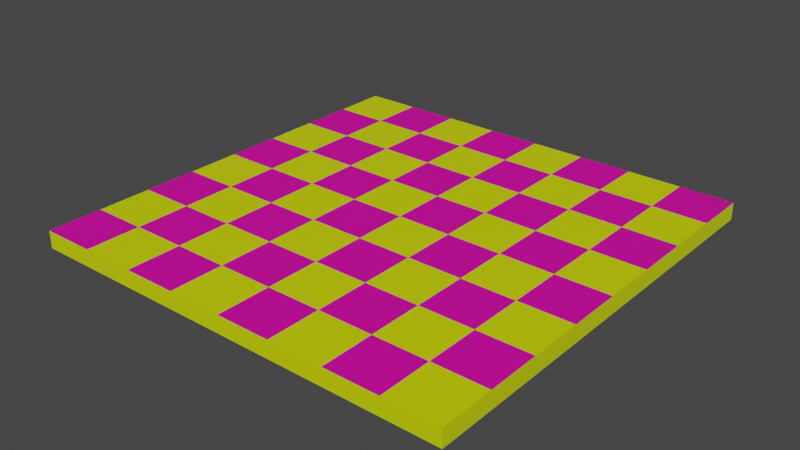 # Source: Disco.blend  (saved by Blender 2.80.75; exported with 4.5.12 LTS)
import bpy
from mathutils import Matrix  # noqa: F401  (used for matrix-valued properties, if any)

bpy.ops.wm.read_factory_settings(use_empty=True)
scene = bpy.context.scene
scene.name = 'Scene'

# ---- collections
col_collection = bpy.data.collections.new('Collection'); scene.collection.children.link(col_collection)

# ---- materials (node trees are filled in below, after node groups)
mat_material = bpy.data.materials.new('Material')
mat_material.alpha_threshold = 0.0
mat_material.use_transparent_shadow = False
mat_material.line_color = (0.0, 0.0, 0.0, 1.0)
mat_material_001 = bpy.data.materials.new('Material.001')
mat_material_001.use_transparent_shadow = False

# ---- material node trees
mat_material.use_nodes = True; mat_material.node_tree.nodes.clear()
_N = mat_material.node_tree.nodes; _L = mat_material.node_tree.links
n0 = _N.new('ShaderNodeOutputMaterial'); n0.name = 'Material Output'; n0.location = (300, 300)
n1 = _N.new('ShaderNodeBsdfPrincipled'); n1.name = 'Principled BSDF'; n1.location = (10, 300)
n1.distribution = 'GGX'
n1.subsurface_method = 'BURLEY'
n1.inputs[0].default_value = (0.6742, 0.8, 0.0, 1.0)
n1.inputs[2].default_value = 0.4
n1.inputs[3].default_value = 1.45
n1.inputs[27].default_value = (0.0, 0.0, 0.0, 1.0)
n1.inputs[28].default_value = 1.0
_L.new(n1.outputs[0], n0.inputs[0])
n0.is_active_output = True
mat_material_001.use_nodes = True; mat_material_001.node_tree.nodes.clear()
_N = mat_material_001.node_tree.nodes; _L = mat_material_001.node_tree.links
n0 = _N.new('ShaderNodeOutputMaterial'); n0.name = 'Material Output'; n0.location = (300, 300)
n1 = _N.new('ShaderNodeBsdfPrincipled'); n1.name = 'Principled BSDF'; n1.location = (10, 300)
n1.distribution = 'GGX'
n1.subsurface_method = 'BURLEY'
n1.inputs[0].default_value = (0.8, 0.0, 0.374, 1.0)
n1.inputs[3].default_value = 1.45
n1.inputs[27].default_value = (0.0, 0.0, 0.0, 1.0)
n1.inputs[28].default_value = 1.0
_L.new(n1.outputs[0], n0.inputs[0])
n0.is_active_output = True

# ---- world
world_world = bpy.data.worlds.new('World'); scene.world = world_world
world_world.use_nodes = True; world_world.node_tree.nodes.clear()
_N = world_world.node_tree.nodes; _L = world_world.node_tree.links
n0 = _N.new('ShaderNodeOutputWorld'); n0.name = 'World Output'; n0.location = (300, 300)
n1 = _N.new('ShaderNodeBackground'); n1.name = 'Background'; n1.location = (10, 300)
n1.inputs[0].default_value = (0.05088, 0.05088, 0.05088, 1.0)
_L.new(n1.outputs[0], n0.inputs[0])
n0.is_active_output = True
world_world.color = (0.05088, 0.05088, 0.05088)
world_world.use_sun_shadow = False
world_world.sun_shadow_jitter_overblur = 0.0

# ---- meshes
me_cube = bpy.data.meshes.new('Cube')
me_cube.from_pydata([(1.0, 1.0, 1.0), (1.0, 1.0, -1.0), (1.0, -1.0, 1.0), (1.0, -1.0, -1.0), (-1.0, 1.0, 1.0), (-1.0, 1.0, -1.0), (-1.0, -1.0, 1.0), (-1.0, -1.0, -1.0), (-1.0, 0.0, -1.0), (1.0, 0.0, 1.0), (-1.0, 0.0, 1.0), (1.0, 0.0, -1.0), (-1.0, 0.5, 1.0), (1.0, 0.5, -1.0), (-1.0, 0.5, -1.0), (1.0, 0.5, 1.0), (-1.0, -0.5, -1.0), (1.0, -0.5, 1.0), (-1.0, -0.5, 1.0), (1.0, -0.5, -1.0), (-1.0, 0.75, 1.0), (1.0, 0.75, -1.0), (-1.0, 0.75, -1.0), (1.0, 0.75, 1.0), (-1.0, 0.25, -1.0), (1.0, 0.25, 1.0), (-1.0, 0.25, 1.0), (1.0, 0.25, -1.0), (-1.0, -0.25, 1.0), (1.0, -0.25, -1.0), (-1.0, -0.25, -1.0), (1.0, -0.25, 1.0), (-1.0, -0.75, -1.0), (1.0, -0.75, 1.0), (-1.0, -0.75, 1.0), (1.0, -0.75, -1.0), (0.0, 1.0, -1.0), (0.0, -1.0, 1.0), (0.0, -1.0, -1.0), (0.0, 1.0, 1.0), (0.0, 0.0, -1.0), (0.0, 0.0, 1.0), (0.0, 0.5, 1.0), (0.0, 0.5, -1.0), (0.0, -0.5, -1.0), (0.0, -0.5, 1.0), (0.0, 0.75, -1.0), (0.0, 0.75, 1.0), (0.0, 0.25, 1.0), (0.0, 0.25, -1.0), (0.0, -0.25, 1.0), (0.0, -0.25, -1.0), (0.0, -0.75, -1.0), (0.0, -0.75, 1.0), (-0.5, 1.0, -1.0), (-0.5, -1.0, 1.0), (-0.5, 0.0, -1.0), (-0.5, 0.5, -1.0), (-0.5, -0.5, -1.0), (-0.5, 0.75, -1.0), (-0.5, 0.25, -1.0), (-0.5, -0.25, -1.0), (-0.5, -0.75, -1.0), (-0.5, -1.0, -1.0), (-0.5, 1.0, 1.0), (-0.5, 0.0, 1.0), (-0.5, 0.5, 1.0), (-0.5, -0.5, 1.0), (-0.5, 0.75, 1.0), (-0.5, 0.25, 1.0), (-0.5, -0.25, 1.0), (-0.5, -0.75, 1.0), (0.5, -1.0, -1.0), (0.5, 1.0, 1.0), (0.5, 0.0, 1.0), (0.5, 0.5, 1.0), (0.5, -0.5, 1.0), (0.5, 0.75, 1.0), (0.5, 0.25, 1.0), (0.5, -0.25, 1.0), (0.5, -0.75, 1.0), (0.5, 1.0, -1.0), (0.5, -1.0, 1.0), (0.5, 0.0, -1.0), (0.5, 0.5, -1.0), (0.5, -0.5, -1.0), (0.5, 0.75, -1.0), (0.5, 0.25, -1.0), (0.5, -0.25, -1.0), (0.5, -0.75, -1.0), (0.75, -1.0, -1.0), (0.75, 1.0, 1.0), (0.75, 0.0, 1.0), (0.75, 0.5, 1.0), (0.75, -0.5, 1.0), (0.75, 0.75, 1.0), (0.75, 0.25, 1.0), (0.75, -0.25, 1.0), (0.75, -0.75, 1.0), (0.75, 1.0, -1.0), (0.75, -1.0, 1.0), (0.75, 0.0, -1.0), (0.75, 0.5, -1.0), (0.75, -0.5, -1.0), (0.75, 0.75, -1.0), (0.75, 0.25, -1.0), (0.75, -0.25, -1.0), (0.75, -0.75, -1.0), (0.25, 1.0, -1.0), (0.25, -1.0, 1.0), (0.25, 0.0, -1.0), (0.25, 0.5, -1.0), (0.25, -0.5, -1.0), (0.25, 0.75, -1.0), (0.25, 0.25, -1.0), (0.25, -0.25, -1.0), (0.25, -0.75, -1.0), (0.25, -1.0, -1.0), (0.25, 1.0, 1.0), (0.25, 0.0, 1.0), (0.25, 0.5, 1.0), (0.25, -0.5, 1.0), (0.25, 0.75, 1.0), (0.25, 0.25, 1.0), (0.25, -0.25, 1.0), (0.25, -0.75, 1.0), (-0.2528, -1.0, -1.0), (-0.2528, 1.0, 1.0), (-0.2528, 0.0, 1.0), (-0.2528, 0.5, 1.0), (-0.2528, -0.5, 1.0), (-0.2528, 0.75, 1.0), (-0.2528, 0.25, 1.0), (-0.2528, -0.25, 1.0), (-0.2528, -0.75, 1.0), (-0.2528, 1.0, -1.0), (-0.2528, -1.0, 1.0), (-0.2528, 0.0, -1.0), (-0.2528, 0.5, -1.0), (-0.2528, -0.5, -1.0), (-0.2528, 0.75, -1.0), (-0.2528, 0.25, -1.0), (-0.2528, -0.25, -1.0), (-0.2528, -0.75, -1.0), (-0.75, 1.0, -1.0), (-0.75, -1.0, 1.0), (-0.75, 0.0, -1.0), (-0.75, 0.5, -1.0), (-0.75, -0.5, -1.0), (-0.75, 0.75, -1.0), (-0.75, 0.25, -1.0), (-0.75, -0.25, -1.0), (-0.75, -0.75, -1.0), (-0.75, -1.0, -1.0), (-0.75, 1.0, 1.0), (-0.75, 0.0, 1.0), (-0.75, 0.5, 1.0), (-0.75, -0.5, 1.0), (-0.75, 0.75, 1.0), (-0.75, 0.25, 1.0), (-0.75, -0.25, 1.0), (-0.75, -0.75, 1.0)], [], [(161, 34, 6, 145), (153, 145, 6, 7), (22, 20, 4, 5), (107, 35, 3, 90), (35, 33, 2, 3), (99, 91, 0, 1), (27, 25, 9, 11), (105, 27, 11, 101), (30, 28, 10, 8), (159, 26, 10, 155), (158, 20, 12, 156), (104, 21, 13, 102), (21, 23, 15, 13), (24, 26, 12, 14), (32, 34, 18, 16), (29, 31, 17, 19), (106, 29, 19, 103), (160, 28, 18, 157), (1, 0, 23, 21), (99, 1, 21, 104), (154, 4, 20, 158), (14, 12, 20, 22), (8, 10, 26, 24), (156, 12, 26, 159), (102, 13, 27, 105), (13, 15, 25, 27), (155, 10, 28, 160), (101, 11, 29, 106), (11, 9, 31, 29), (16, 18, 28, 30), (7, 6, 34, 32), (19, 17, 33, 35), (103, 19, 35, 107), (157, 18, 34, 161), (121, 45, 53, 125), (139, 44, 52, 143), (137, 40, 51, 142), (119, 41, 50, 124), (138, 43, 49, 141), (120, 42, 48, 123), (118, 39, 47, 122), (135, 36, 46, 140), (124, 50, 45, 121), (142, 51, 44, 139), (140, 46, 43, 138), (122, 47, 42, 120), (123, 48, 41, 119), (141, 49, 40, 137), (135, 127, 39, 36), (143, 52, 38, 126), (117, 109, 37, 38), (125, 53, 37, 109), (152, 62, 63, 153), (144, 154, 64, 54), (150, 60, 56, 146), (149, 59, 57, 147), (151, 61, 58, 148), (144, 54, 59, 149), (147, 57, 60, 150), (146, 56, 61, 151), (148, 58, 62, 152), (130, 67, 71, 134), (128, 65, 70, 133), (129, 66, 69, 132), (127, 64, 68, 131), (133, 70, 67, 130), (131, 68, 66, 129), (132, 69, 65, 128), (126, 136, 55, 63), (134, 71, 55, 136), (98, 80, 82, 100), (90, 100, 82, 72), (96, 78, 74, 92), (95, 77, 75, 93), (97, 79, 76, 94), (91, 73, 77, 95), (93, 75, 78, 96), (92, 74, 79, 97), (94, 76, 80, 98), (112, 85, 89, 116), (110, 83, 88, 115), (111, 84, 87, 114), (108, 81, 86, 113), (115, 88, 85, 112), (113, 86, 84, 111), (114, 87, 83, 110), (108, 118, 73, 81), (116, 89, 72, 117), (17, 94, 98, 33), (9, 92, 97, 31), (15, 93, 96, 25), (0, 91, 95, 23), (31, 97, 94, 17), (23, 95, 93, 15), (25, 96, 92, 9), (3, 2, 100, 90), (33, 98, 100, 2), (85, 103, 107, 89), (83, 101, 106, 88), (84, 102, 105, 87), (81, 99, 104, 86), (88, 106, 103, 85), (86, 104, 102, 84), (87, 105, 101, 83), (81, 73, 91, 99), (89, 107, 90, 72), (52, 116, 117, 38), (36, 39, 118, 108), (49, 114, 110, 40), (46, 113, 111, 43), (51, 115, 112, 44), (36, 108, 113, 46), (43, 111, 114, 49), (40, 110, 115, 51), (44, 112, 116, 52), (80, 125, 109, 82), (72, 82, 109, 117), (78, 123, 119, 74), (77, 122, 120, 75), (79, 124, 121, 76), (73, 118, 122, 77), (75, 120, 123, 78), (74, 119, 124, 79), (76, 121, 125, 80), (53, 134, 136, 37), (38, 37, 136, 126), (48, 132, 128, 41), (47, 131, 129, 42), (50, 133, 130, 45), (39, 127, 131, 47), (42, 129, 132, 48), (41, 128, 133, 50), (45, 130, 134, 53), (62, 143, 126, 63), (54, 64, 127, 135), (60, 141, 137, 56), (59, 140, 138, 57), (61, 142, 139, 58), (54, 135, 140, 59), (57, 138, 141, 60), (56, 137, 142, 61), (58, 139, 143, 62), (16, 148, 152, 32), (8, 146, 151, 30), (14, 147, 150, 24), (5, 144, 149, 22), (30, 151, 148, 16), (22, 149, 147, 14), (24, 150, 146, 8), (5, 4, 154, 144), (32, 152, 153, 7), (67, 157, 161, 71), (65, 155, 160, 70), (66, 156, 159, 69), (64, 154, 158, 68), (70, 160, 157, 67), (68, 158, 156, 66), (69, 159, 155, 65), (63, 55, 145, 153), (71, 161, 145, 55)])
me_cube.polygons.foreach_set('material_index', [1, 0, 0, 0, 0, 0, 0, 0, 0, 1, 1, 0, 0, 0, 0, 0, 0, 1, 0, 0, 0, 0, 0, 0, 0, 0, 0, 0, 0, 0, 0, 0, 0, 0, 0, 0, 0, 0, 0, 0, 0, 0, 1, 0, 0, 1, 1, 0, 0, 0, 0, 1, 0, 0, 0, 0, 0, 0, 0, 0, 0, 0, 0, 0, 0, 1, 1, 1, 0, 1, 1, 0, 1, 1, 1, 0, 0, 0, 0, 0, 0, 0, 0, 0, 0, 0, 0, 0, 1, 1, 1, 1, 0, 0, 0, 0, 0, 0, 0, 0, 0, 0, 0, 0, 0, 0, 0, 0, 0, 0, 0, 0, 0, 0, 0, 0, 0, 0, 0, 0, 1, 1, 1, 1, 0, 0, 0, 0, 0, 1, 1, 1, 1, 0, 0, 0, 0, 0, 0, 0, 0, 0, 0, 0, 0, 0, 0, 0, 0, 0, 0, 1, 1, 1, 1, 0, 0, 0, 0, 0])
_uv = me_cube.uv_layers.new(name='UVMap')
_uv.uv.foreach_set('vector', [0.5938, 0.2188, 0.625, 0.2188, 0.625, 0.25, 0.5938, 0.25, 0.375, 0.4688, 0.625, 0.4688, 0.625, 0.5, 0.375, 0.5, 0.375, 0.7188, 0.625, 0.7188, 0.625, 0.75, 0.375, 0.75, 0.5938, 0.9688, 0.625, 0.9688, 0.625, 1.0, 0.5938, 1.0, 0.125, 0.7188, 0.375, 0.7188, 0.375, 0.75, 0.125, 0.75, 0.625, 0.7188, 0.875, 0.7188, 0.875, 0.75, 0.625, 0.75, 0.125, 0.5938, 0.375, 0.5938, 0.375, 0.625, 0.125, 0.625, 0.5938, 0.8438, 0.625, 0.8438, 0.625, 0.875, 0.5938, 0.875, 0.375, 0.5938, 0.625, 0.5938, 0.625, 0.625, 0.375, 0.625, 0.5938, 0.09375, 0.625, 0.09375, 0.625, 0.125, 0.5938, 0.125, 0.5938, 0.03125, 0.625, 0.03125, 0.625, 0.0625, 0.5938, 0.0625, 0.5938, 0.7812, 0.625, 0.7812, 0.625, 0.8125, 0.5938, 0.8125, 0.125, 0.5312, 0.375, 0.5312, 0.375, 0.5625, 0.125, 0.5625, 0.375, 0.6562, 0.625, 0.6562, 0.625, 0.6875, 0.375, 0.6875, 0.375, 0.5312, 0.625, 0.5312, 0.625, 0.5625, 0.375, 0.5625, 0.125, 0.6562, 0.375, 0.6562, 0.375, 0.6875, 0.125, 0.6875, 0.5938, 0.9062, 0.625, 0.9062, 0.625, 0.9375, 0.5938, 0.9375, 0.5938, 0.1562, 0.625, 0.1562, 0.625, 0.1875, 0.5938, 0.1875, 0.125, 0.5, 0.375, 0.5, 0.375, 0.5312, 0.125, 0.5312, 0.5938, 0.75, 0.625, 0.75, 0.625, 0.7812, 0.5938, 0.7812, 0.5938, 0.0, 0.625, 0.0, 0.625, 0.03125, 0.5938, 0.03125, 0.375, 0.6875, 0.625, 0.6875, 0.625, 0.7188, 0.375, 0.7188, 0.375, 0.625, 0.625, 0.625, 0.625, 0.6562, 0.375, 0.6562, 0.5938, 0.0625, 0.625, 0.0625, 0.625, 0.09375, 0.5938, 0.09375, 0.5938, 0.8125, 0.625, 0.8125, 0.625, 0.8438, 0.5938, 0.8438, 0.125, 0.5625, 0.375, 0.5625, 0.375, 0.5938, 0.125, 0.5938, 0.5938, 0.125, 0.625, 0.125, 0.625, 0.1562, 0.5938, 0.1562, 0.5938, 0.875, 0.625, 0.875, 0.625, 0.9062, 0.5938, 0.9062, 0.125, 0.625, 0.375, 0.625, 0.375, 0.6562, 0.125, 0.6562, 0.375, 0.5625, 0.625, 0.5625, 0.625, 0.5938, 0.375, 0.5938, 0.375, 0.5, 0.625, 0.5, 0.625, 0.5312, 0.375, 0.5312, 0.125, 0.6875, 0.375, 0.6875, 0.375, 0.7188, 0.125, 0.7188, 0.5938, 0.9375, 0.625, 0.9375, 0.625, 0.9688, 0.5938, 0.9688, 0.5938, 0.1875, 0.625, 0.1875, 0.625, 0.2188, 0.5938, 0.2188, 0.4688, 0.1875, 0.5, 0.1875, 0.5, 0.2188, 0.4688, 0.2188, 0.4684, 0.9375, 0.5, 0.9375, 0.5, 0.9688, 0.4684, 0.9688, 0.4684, 0.875, 0.5, 0.875, 0.5, 0.9062, 0.4684, 0.9062, 0.4688, 0.125, 0.5, 0.125, 0.5, 0.1562, 0.4688, 0.1562, 0.4684, 0.8125, 0.5, 0.8125, 0.5, 0.8438, 0.4684, 0.8438, 0.4688, 0.0625, 0.5, 0.0625, 0.5, 0.09375, 0.4688, 0.09375, 0.4688, 0.0, 0.5, 0.0, 0.5, 0.03125, 0.4688, 0.03125, 0.4684, 0.75, 0.5, 0.75, 0.5, 0.7812, 0.4684, 0.7812, 0.4688, 0.1562, 0.5, 0.1562, 0.5, 0.1875, 0.4688, 0.1875, 0.4684, 0.9062, 0.5, 0.9062, 0.5, 0.9375, 0.4684, 0.9375, 0.4684, 0.7812, 0.5, 0.7812, 0.5, 0.8125, 0.4684, 0.8125, 0.4688, 0.03125, 0.5, 0.03125, 0.5, 0.0625, 0.4688, 0.0625, 0.4688, 0.09375, 0.5, 0.09375, 0.5, 0.125, 0.4688, 0.125, 0.4684, 0.8438, 0.5, 0.8438, 0.5, 0.875, 0.4684, 0.875, 0.625, 0.5934, 0.875, 0.5934, 0.875, 0.625, 0.625, 0.625, 0.4684, 0.9688, 0.5, 0.9688, 0.5, 1.0, 0.4684, 1.0, 0.375, 0.3438, 0.625, 0.3438, 0.625, 0.375, 0.375, 0.375, 0.4688, 0.2188, 0.5, 0.2188, 0.5, 0.25, 0.4688, 0.25, 0.4062, 0.9688, 0.4375, 0.9688, 0.4375, 1.0, 0.4062, 1.0, 0.625, 0.5312, 0.875, 0.5312, 0.875, 0.5625, 0.625, 0.5625, 0.4062, 0.8438, 0.4375, 0.8438, 0.4375, 0.875, 0.4062, 0.875, 0.4062, 0.7812, 0.4375, 0.7812, 0.4375, 0.8125, 0.4062, 0.8125, 0.4062, 0.9062, 0.4375, 0.9062, 0.4375, 0.9375, 0.4062, 0.9375, 0.4062, 0.75, 0.4375, 0.75, 0.4375, 0.7812, 0.4062, 0.7812, 0.4062, 0.8125, 0.4375, 0.8125, 0.4375, 0.8438, 0.4062, 0.8438, 0.4062, 0.875, 0.4375, 0.875, 0.4375, 0.9062, 0.4062, 0.9062, 0.4062, 0.9375, 0.4375, 0.9375, 0.4375, 0.9688, 0.4062, 0.9688, 0.5316, 0.1875, 0.5625, 0.1875, 0.5625, 0.2188, 0.5316, 0.2188, 0.5316, 0.125, 0.5625, 0.125, 0.5625, 0.1562, 0.5316, 0.1562, 0.5316, 0.0625, 0.5625, 0.0625, 0.5625, 0.09375, 0.5316, 0.09375, 0.5316, 0.0, 0.5625, 0.0, 0.5625, 0.03125, 0.5316, 0.03125, 0.5316, 0.1562, 0.5625, 0.1562, 0.5625, 0.1875, 0.5316, 0.1875, 0.5316, 0.03125, 0.5625, 0.03125, 0.5625, 0.0625, 0.5316, 0.0625, 0.5316, 0.09375, 0.5625, 0.09375, 0.5625, 0.125, 0.5316, 0.125, 0.375, 0.4066, 0.625, 0.4066, 0.625, 0.4375, 0.375, 0.4375, 0.5316, 0.2188, 0.5625, 0.2188, 0.5625, 0.25, 0.5316, 0.25, 0.4062, 0.2188, 0.4375, 0.2188, 0.4375, 0.25, 0.4062, 0.25, 0.375, 0.2812, 0.625, 0.2812, 0.625, 0.3125, 0.375, 0.3125, 0.4062, 0.09375, 0.4375, 0.09375, 0.4375, 0.125, 0.4062, 0.125, 0.4062, 0.03125, 0.4375, 0.03125, 0.4375, 0.0625, 0.4062, 0.0625, 0.4062, 0.1562, 0.4375, 0.1562, 0.4375, 0.1875, 0.4062, 0.1875, 0.4062, 0.0, 0.4375, 0.0, 0.4375, 0.03125, 0.4062, 0.03125, 0.4062, 0.0625, 0.4375, 0.0625, 0.4375, 0.09375, 0.4062, 0.09375, 0.4062, 0.125, 0.4375, 0.125, 0.4375, 0.1562, 0.4062, 0.1562, 0.4062, 0.1875, 0.4375, 0.1875, 0.4375, 0.2188, 0.4062, 0.2188, 0.5312, 0.9375, 0.5625, 0.9375, 0.5625, 0.9688, 0.5312, 0.9688, 0.5312, 0.875, 0.5625, 0.875, 0.5625, 0.9062, 0.5312, 0.9062, 0.5312, 0.8125, 0.5625, 0.8125, 0.5625, 0.8438, 0.5312, 0.8438, 0.5312, 0.75, 0.5625, 0.75, 0.5625, 0.7812, 0.5312, 0.7812, 0.5312, 0.9062, 0.5625, 0.9062, 0.5625, 0.9375, 0.5312, 0.9375, 0.5312, 0.7812, 0.5625, 0.7812, 0.5625, 0.8125, 0.5312, 0.8125, 0.5312, 0.8438, 0.5625, 0.8438, 0.5625, 0.875, 0.5312, 0.875, 0.625, 0.6562, 0.875, 0.6562, 0.875, 0.6875, 0.625, 0.6875, 0.5312, 0.9688, 0.5625, 0.9688, 0.5625, 1.0, 0.5312, 1.0, 0.375, 0.1875, 0.4062, 0.1875, 0.4062, 0.2188, 0.375, 0.2188, 0.375, 0.125, 0.4062, 0.125, 0.4062, 0.1562, 0.375, 0.1562, 0.375, 0.0625, 0.4062, 0.0625, 0.4062, 0.09375, 0.375, 0.09375, 0.375, 0.0, 0.4062, 0.0, 0.4062, 0.03125, 0.375, 0.03125, 0.375, 0.1562, 0.4062, 0.1562, 0.4062, 0.1875, 0.375, 0.1875, 0.375, 0.03125, 0.4062, 0.03125, 0.4062, 0.0625, 0.375, 0.0625, 0.375, 0.09375, 0.4062, 0.09375, 0.4062, 0.125, 0.375, 0.125, 0.375, 0.25, 0.625, 0.25, 0.625, 0.2812, 0.375, 0.2812, 0.375, 0.2188, 0.4062, 0.2188, 0.4062, 0.25, 0.375, 0.25, 0.5625, 0.9375, 0.5938, 0.9375, 0.5938, 0.9688, 0.5625, 0.9688, 0.5625, 0.875, 0.5938, 0.875, 0.5938, 0.9062, 0.5625, 0.9062, 0.5625, 0.8125, 0.5938, 0.8125, 0.5938, 0.8438, 0.5625, 0.8438, 0.5625, 0.75, 0.5938, 0.75, 0.5938, 0.7812, 0.5625, 0.7812, 0.5625, 0.9062, 0.5938, 0.9062, 0.5938, 0.9375, 0.5625, 0.9375, 0.5625, 0.7812, 0.5938, 0.7812, 0.5938, 0.8125, 0.5625, 0.8125, 0.5625, 0.8438, 0.5938, 0.8438, 0.5938, 0.875, 0.5625, 0.875, 0.625, 0.6875, 0.875, 0.6875, 0.875, 0.7188, 0.625, 0.7188, 0.5625, 0.9688, 0.5938, 0.9688, 0.5938, 1.0, 0.5625, 1.0, 0.5, 0.9688, 0.5312, 0.9688, 0.5312, 1.0, 0.5, 1.0, 0.625, 0.625, 0.875, 0.625, 0.875, 0.6562, 0.625, 0.6562, 0.5, 0.8438, 0.5312, 0.8438, 0.5312, 0.875, 0.5, 0.875, 0.5, 0.7812, 0.5312, 0.7812, 0.5312, 0.8125, 0.5, 0.8125, 0.5, 0.9062, 0.5312, 0.9062, 0.5312, 0.9375, 0.5, 0.9375, 0.5, 0.75, 0.5312, 0.75, 0.5312, 0.7812, 0.5, 0.7812, 0.5, 0.8125, 0.5312, 0.8125, 0.5312, 0.8438, 0.5, 0.8438, 0.5, 0.875, 0.5312, 0.875, 0.5312, 0.9062, 0.5, 0.9062, 0.5, 0.9375, 0.5312, 0.9375, 0.5312, 0.9688, 0.5, 0.9688, 0.4375, 0.2188, 0.4688, 0.2188, 0.4688, 0.25, 0.4375, 0.25, 0.375, 0.3125, 0.625, 0.3125, 0.625, 0.3438, 0.375, 0.3438, 0.4375, 0.09375, 0.4688, 0.09375, 0.4688, 0.125, 0.4375, 0.125, 0.4375, 0.03125, 0.4688, 0.03125, 0.4688, 0.0625, 0.4375, 0.0625, 0.4375, 0.1562, 0.4688, 0.1562, 0.4688, 0.1875, 0.4375, 0.1875, 0.4375, 0.0, 0.4688, 0.0, 0.4688, 0.03125, 0.4375, 0.03125, 0.4375, 0.0625, 0.4688, 0.0625, 0.4688, 0.09375, 0.4375, 0.09375, 0.4375, 0.125, 0.4688, 0.125, 0.4688, 0.1562, 0.4375, 0.1562, 0.4375, 0.1875, 0.4688, 0.1875, 0.4688, 0.2188, 0.4375, 0.2188, 0.5, 0.2188, 0.5316, 0.2188, 0.5316, 0.25, 0.5, 0.25, 0.375, 0.375, 0.625, 0.375, 0.625, 0.4066, 0.375, 0.4066, 0.5, 0.09375, 0.5316, 0.09375, 0.5316, 0.125, 0.5, 0.125, 0.5, 0.03125, 0.5316, 0.03125, 0.5316, 0.0625, 0.5, 0.0625, 0.5, 0.1562, 0.5316, 0.1562, 0.5316, 0.1875, 0.5, 0.1875, 0.5, 0.0, 0.5316, 0.0, 0.5316, 0.03125, 0.5, 0.03125, 0.5, 0.0625, 0.5316, 0.0625, 0.5316, 0.09375, 0.5, 0.09375, 0.5, 0.125, 0.5316, 0.125, 0.5316, 0.1562, 0.5, 0.1562, 0.5, 0.1875, 0.5316, 0.1875, 0.5316, 0.2188, 0.5, 0.2188, 0.4375, 0.9688, 0.4684, 0.9688, 0.4684, 1.0, 0.4375, 1.0, 0.625, 0.5625, 0.875, 0.5625, 0.875, 0.5934, 0.625, 0.5934, 0.4375, 0.8438, 0.4684, 0.8438, 0.4684, 0.875, 0.4375, 0.875, 0.4375, 0.7812, 0.4684, 0.7812, 0.4684, 0.8125, 0.4375, 0.8125, 0.4375, 0.9062, 0.4684, 0.9062, 0.4684, 0.9375, 0.4375, 0.9375, 0.4375, 0.75, 0.4684, 0.75, 0.4684, 0.7812, 0.4375, 0.7812, 0.4375, 0.8125, 0.4684, 0.8125, 0.4684, 0.8438, 0.4375, 0.8438, 0.4375, 0.875, 0.4684, 0.875, 0.4684, 0.9062, 0.4375, 0.9062, 0.4375, 0.9375, 0.4684, 0.9375, 0.4684, 0.9688, 0.4375, 0.9688, 0.375, 0.9375, 0.4062, 0.9375, 0.4062, 0.9688, 0.375, 0.9688, 0.375, 0.875, 0.4062, 0.875, 0.4062, 0.9062, 0.375, 0.9062, 0.375, 0.8125, 0.4062, 0.8125, 0.4062, 0.8438, 0.375, 0.8438, 0.375, 0.75, 0.4062, 0.75, 0.4062, 0.7812, 0.375, 0.7812, 0.375, 0.9062, 0.4062, 0.9062, 0.4062, 0.9375, 0.375, 0.9375, 0.375, 0.7812, 0.4062, 0.7812, 0.4062, 0.8125, 0.375, 0.8125, 0.375, 0.8438, 0.4062, 0.8438, 0.4062, 0.875, 0.375, 0.875, 0.625, 0.5, 0.875, 0.5, 0.875, 0.5312, 0.625, 0.5312, 0.375, 0.9688, 0.4062, 0.9688, 0.4062, 1.0, 0.375, 1.0, 0.5625, 0.1875, 0.5938, 0.1875, 0.5938, 0.2188, 0.5625, 0.2188, 0.5625, 0.125, 0.5938, 0.125, 0.5938, 0.1562, 0.5625, 0.1562, 0.5625, 0.0625, 0.5938, 0.0625, 0.5938, 0.09375, 0.5625, 0.09375, 0.5625, 0.0, 0.5938, 0.0, 0.5938, 0.03125, 0.5625, 0.03125, 0.5625, 0.1562, 0.5938, 0.1562, 0.5938, 0.1875, 0.5625, 0.1875, 0.5625, 0.03125, 0.5938, 0.03125, 0.5938, 0.0625, 0.5625, 0.0625, 0.5625, 0.09375, 0.5938, 0.09375, 0.5938, 0.125, 0.5625, 0.125, 0.375, 0.4375, 0.625, 0.4375, 0.625, 0.4688, 0.375, 0.4688, 0.5625, 0.2188, 0.5938, 0.2188, 0.5938, 0.25, 0.5625, 0.25])
me_cube.materials.append(mat_material)
me_cube.materials.append(mat_material_001)
me_cube.use_remesh_preserve_volume = False
me_cube.use_remesh_preserve_attributes = False
me_cube.use_mirror_vertex_groups = False
me_cube.update()

# ---- objects
ob_cube = bpy.data.objects.new('Cube', me_cube)

# ---- transforms, parenting, visibility, modifiers, constraints
ob_cube.location = (0.0, 0.0, 0.0)
ob_cube.scale = (25.0, 25.0, 1.0)
ob_cube.lock_rotations_4d = False
ob_cube.empty_display_type = 'ARROWS'
ob_cube.lineart.crease_threshold = 0.0

# ---- collection membership
col_collection.objects.link(ob_cube)

# ---- scene / render settings (as saved in the file)
scene.frame_start = 1; scene.frame_end = 250; scene.frame_set(79)
scene.render.engine = 'BLENDER_EEVEE_NEXT'
scene.cycles.use_denoising = False
scene.cycles.samples = 128
scene.cycles.sampling_pattern = 'TABULATED_SOBOL'
scene.cycles.use_adaptive_sampling = False
scene.cycles.use_light_tree = False
scene.view_settings.view_transform = 'Filmic'
bpy.context.view_layer.update()

# ---- added for rendering (the .blend has no active camera and no usable light): camera, sun
cam_auto = bpy.data.cameras.new('AutoCamera')
cam_auto.lens = 50.0
cam_auto.sensor_width = 36.0
cam_auto.clip_end = 1148.63
ob_auto_camera = bpy.data.objects.new('AutoCamera', cam_auto)
scene.collection.objects.link(ob_auto_camera)
ob_auto_camera.location = (65.4494, -78.5393, 52.3595)
ob_auto_camera.rotation_euler = (1.09748, -7.21219e-08, 0.694738)
scene.camera = ob_auto_camera
light_auto_sun = bpy.data.lights.new('AutoSun', 'SUN')
light_auto_sun.energy = 3.0
light_auto_sun.angle = 0.0523599
ob_auto_sun = bpy.data.objects.new('AutoSun', light_auto_sun)
scene.collection.objects.link(ob_auto_sun)
ob_auto_sun.rotation_euler = (0.872665, 0.174533, 0.523599)
bpy.context.view_layer.update()
